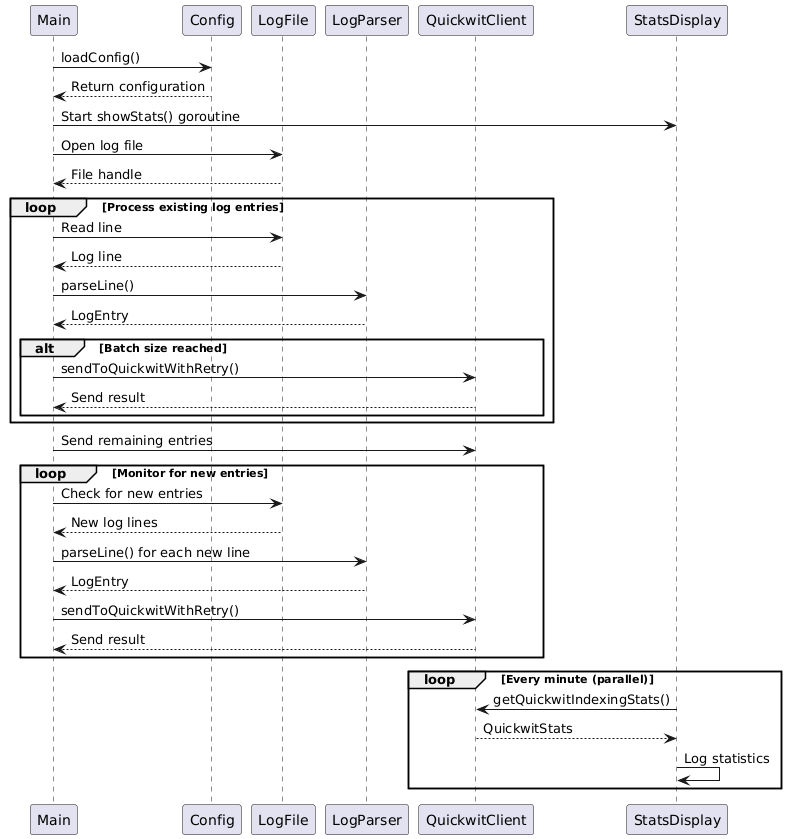

The diagram above was rendered by PlantUML. Its source (embedded in the PNG):
@startuml
participant Main
participant Config
participant LogFile
participant LogParser
participant QuickwitClient
participant StatsDisplay

Main -> Config: loadConfig()
Config --> Main: Return configuration

Main -> StatsDisplay: Start showStats() goroutine

Main -> LogFile: Open log file
LogFile --> Main: File handle

loop Process existing log entries
    Main -> LogFile: Read line
    LogFile --> Main: Log line
    Main -> LogParser: parseLine()
    LogParser --> Main: LogEntry

    alt Batch size reached
        Main -> QuickwitClient: sendToQuickwitWithRetry()
        QuickwitClient --> Main: Send result
    end
end

Main -> QuickwitClient: Send remaining entries

loop Monitor for new entries
    Main -> LogFile: Check for new entries
    LogFile --> Main: New log lines
    Main -> LogParser: parseLine() for each new line
    LogParser --> Main: LogEntry
    Main -> QuickwitClient: sendToQuickwitWithRetry()
    QuickwitClient --> Main: Send result
end

loop Every minute (parallel)
    StatsDisplay -> QuickwitClient: getQuickwitIndexingStats()
    QuickwitClient --> StatsDisplay: QuickwitStats
    StatsDisplay -> StatsDisplay: Log statistics
end
@enduml